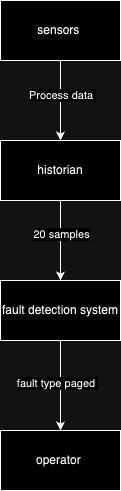

The diagram above was exported from draw.io. Its source (the exported page's mxGraphModel, read from the mxfile embedded in the PNG):
<mxGraphModel dx="1224" dy="776" grid="1" gridSize="10" guides="1" tooltips="1" connect="1" arrows="1" fold="1" page="1" pageScale="1" pageWidth="850" pageHeight="1100" math="0" shadow="0">
  <root>
    <mxCell id="0" />
    <mxCell id="1" parent="0" />
    <mxCell id="4dZij8QSdPIWqSV1IM1p-3" value="" style="edgeStyle=orthogonalEdgeStyle;rounded=0;orthogonalLoop=1;jettySize=auto;html=1;" edge="1" parent="1" source="4dZij8QSdPIWqSV1IM1p-5" target="4dZij8QSdPIWqSV1IM1p-8">
      <mxGeometry relative="1" as="geometry" />
    </mxCell>
    <mxCell id="4dZij8QSdPIWqSV1IM1p-4" value="Process data&amp;nbsp;" style="edgeLabel;html=1;align=center;verticalAlign=middle;resizable=0;points=[];" vertex="1" connectable="0" parent="4dZij8QSdPIWqSV1IM1p-3">
      <mxGeometry x="-0.15" y="1" relative="1" as="geometry">
        <mxPoint as="offset" />
      </mxGeometry>
    </mxCell>
    <mxCell id="4dZij8QSdPIWqSV1IM1p-5" value="sensors&amp;nbsp;" style="rounded=0;whiteSpace=wrap;html=1;" vertex="1" parent="1">
      <mxGeometry x="350" y="130" width="120" height="60" as="geometry" />
    </mxCell>
    <mxCell id="4dZij8QSdPIWqSV1IM1p-6" value="" style="edgeStyle=orthogonalEdgeStyle;rounded=0;orthogonalLoop=1;jettySize=auto;html=1;" edge="1" parent="1" source="4dZij8QSdPIWqSV1IM1p-8" target="4dZij8QSdPIWqSV1IM1p-11">
      <mxGeometry relative="1" as="geometry" />
    </mxCell>
    <mxCell id="4dZij8QSdPIWqSV1IM1p-7" value="20 samples" style="edgeLabel;html=1;align=center;verticalAlign=middle;resizable=0;points=[];" vertex="1" connectable="0" parent="4dZij8QSdPIWqSV1IM1p-6">
      <mxGeometry x="-0.175" relative="1" as="geometry">
        <mxPoint as="offset" />
      </mxGeometry>
    </mxCell>
    <mxCell id="4dZij8QSdPIWqSV1IM1p-8" value="historian" style="rounded=0;whiteSpace=wrap;html=1;" vertex="1" parent="1">
      <mxGeometry x="350" y="270" width="120" height="60" as="geometry" />
    </mxCell>
    <mxCell id="4dZij8QSdPIWqSV1IM1p-9" value="" style="edgeStyle=orthogonalEdgeStyle;rounded=0;orthogonalLoop=1;jettySize=auto;html=1;" edge="1" parent="1" source="4dZij8QSdPIWqSV1IM1p-11" target="4dZij8QSdPIWqSV1IM1p-12">
      <mxGeometry relative="1" as="geometry" />
    </mxCell>
    <mxCell id="4dZij8QSdPIWqSV1IM1p-10" value="fault type paged&amp;nbsp;" style="edgeLabel;html=1;align=center;verticalAlign=middle;resizable=0;points=[];" vertex="1" connectable="0" parent="4dZij8QSdPIWqSV1IM1p-9">
      <mxGeometry x="-0.075" y="-4" relative="1" as="geometry">
        <mxPoint as="offset" />
      </mxGeometry>
    </mxCell>
    <mxCell id="4dZij8QSdPIWqSV1IM1p-11" value="fault detection system" style="rounded=0;whiteSpace=wrap;html=1;" vertex="1" parent="1">
      <mxGeometry x="350" y="410" width="120" height="60" as="geometry" />
    </mxCell>
    <mxCell id="4dZij8QSdPIWqSV1IM1p-12" value="operator&amp;nbsp;" style="rounded=0;whiteSpace=wrap;html=1;" vertex="1" parent="1">
      <mxGeometry x="350" y="560" width="120" height="60" as="geometry" />
    </mxCell>
  </root>
</mxGraphModel>